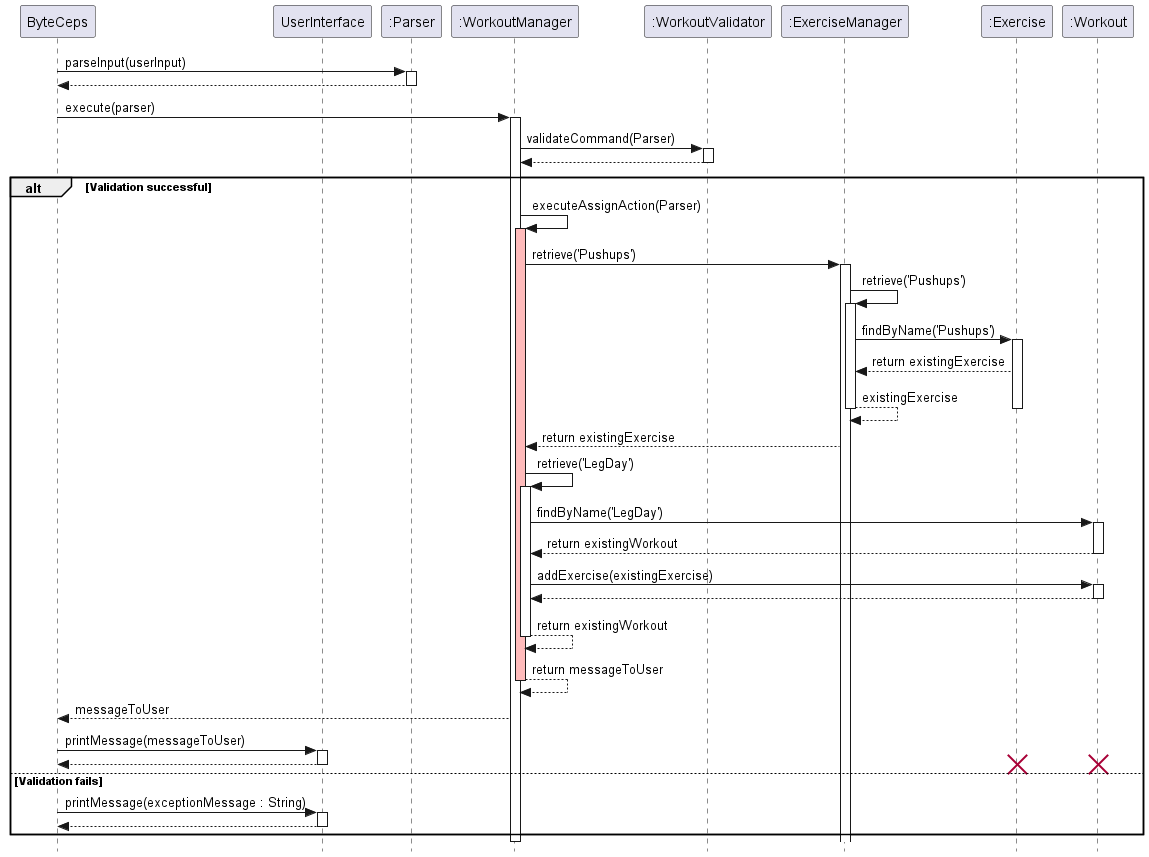

The diagram above was rendered by PlantUML. Its source (embedded in the PNG):
@startuml SequenceDiagram

skinparam classAttributeIconSize 0
skinparam style strictuml

participant ByteCeps as User
participant UserInterface
participant ":Parser" as Parser
participant ":WorkoutManager" as WorkoutManager
participant ":WorkoutValidator" as Validator
participant ":ExerciseManager" as ExerciseManager
participant ":Exercise" as Exercise
participant ":Workout" as Workout

User -> Parser : parseInput(userInput)
activate Parser
User <-- Parser
deactivate Parser

User -> WorkoutManager : execute(parser)
activate WorkoutManager

WorkoutManager -> Validator : validateCommand(Parser)
activate Validator
Validator --> WorkoutManager : 
deactivate Validator

alt Validation successful

    WorkoutManager -> WorkoutManager : executeAssignAction(Parser)
    activate WorkoutManager #FFBBBB

    WorkoutManager -> ExerciseManager : retrieve('Pushups')
    activate ExerciseManager
    ExerciseManager -> ExerciseManager : retrieve('Pushups')
    activate ExerciseManager
    ExerciseManager -> Exercise : findByName('Pushups')
    activate Exercise
    Exercise --> ExerciseManager : return existingExercise
    ExerciseManager --> ExerciseManager : existingExercise
    deactivate ExerciseManager
    deactivate Exercise
    ExerciseManager --> WorkoutManager : return existingExercise


    WorkoutManager -> WorkoutManager : retrieve('LegDay')
    activate WorkoutManager
    WorkoutManager -> Workout : findByName('LegDay')
    activate Workout
    Workout --> WorkoutManager : return existingWorkout
    deactivate Workout

    WorkoutManager -> Workout : addExercise(existingExercise)
    activate Workout
    Workout --> WorkoutManager :
    deactivate Workout

    WorkoutManager --> WorkoutManager : return existingWorkout
    deactivate WorkoutManager #FFBBBB

    WorkoutManager --> WorkoutManager : return messageToUser
    deactivate WorkoutManager #FFBBBB
    WorkoutManager --> User : messageToUser

    User -> UserInterface: printMessage(messageToUser)
    activate UserInterface
    UserInterface --> User
    deactivate UserInterface

    destroy Workout
    destroy Exercise

else Validation fails
    User -> UserInterface: printMessage(exceptionMessage : String)
    activate UserInterface
    UserInterface --> User:
    deactivate UserInterface
end

deactivate WorkoutManager
deactivate Parser

@enduml